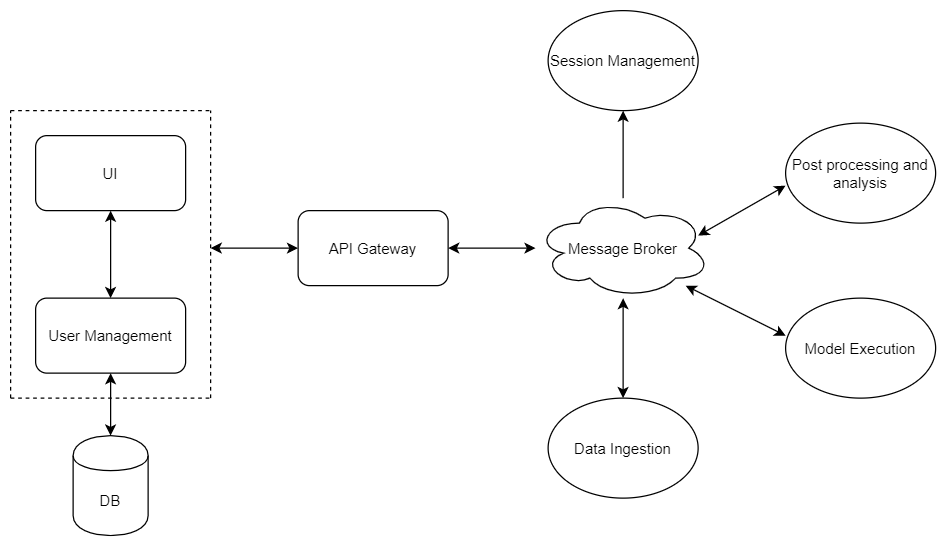

The diagram above was exported from draw.io. Its source (the exported page's mxGraphModel, read from the mxfile embedded in the PNG):
<mxGraphModel dx="819" dy="414" grid="1" gridSize="10" guides="1" tooltips="1" connect="1" arrows="1" fold="1" page="1" pageScale="1" pageWidth="850" pageHeight="1100" background="none" math="0" shadow="0">
  <root>
    <mxCell id="0" />
    <mxCell id="1" parent="0" />
    <mxCell id="liG3pAq95XA5pujRprH--2" value="UI" style="rounded=1;whiteSpace=wrap;html=1;" vertex="1" parent="1">
      <mxGeometry x="80" y="160" width="120" height="60" as="geometry" />
    </mxCell>
    <mxCell id="liG3pAq95XA5pujRprH--3" value="User Management" style="rounded=1;whiteSpace=wrap;html=1;" vertex="1" parent="1">
      <mxGeometry x="80" y="290" width="120" height="60" as="geometry" />
    </mxCell>
    <mxCell id="liG3pAq95XA5pujRprH--4" value="" style="endArrow=classic;startArrow=classic;html=1;entryX=0.5;entryY=1;entryDx=0;entryDy=0;exitX=0.5;exitY=0;exitDx=0;exitDy=0;" edge="1" parent="1" source="liG3pAq95XA5pujRprH--3" target="liG3pAq95XA5pujRprH--2">
      <mxGeometry width="50" height="50" relative="1" as="geometry">
        <mxPoint x="115" y="280" as="sourcePoint" />
        <mxPoint x="165" y="230" as="targetPoint" />
      </mxGeometry>
    </mxCell>
    <mxCell id="liG3pAq95XA5pujRprH--5" value="" style="endArrow=none;dashed=1;html=1;" edge="1" parent="1">
      <mxGeometry width="50" height="50" relative="1" as="geometry">
        <mxPoint x="60" y="370" as="sourcePoint" />
        <mxPoint x="60" y="140" as="targetPoint" />
      </mxGeometry>
    </mxCell>
    <mxCell id="liG3pAq95XA5pujRprH--6" value="" style="endArrow=none;dashed=1;html=1;" edge="1" parent="1">
      <mxGeometry width="50" height="50" relative="1" as="geometry">
        <mxPoint x="220" y="370" as="sourcePoint" />
        <mxPoint x="220" y="140" as="targetPoint" />
      </mxGeometry>
    </mxCell>
    <mxCell id="liG3pAq95XA5pujRprH--7" value="" style="endArrow=none;dashed=1;html=1;" edge="1" parent="1">
      <mxGeometry width="50" height="50" relative="1" as="geometry">
        <mxPoint x="60" y="140" as="sourcePoint" />
        <mxPoint x="220" y="140" as="targetPoint" />
      </mxGeometry>
    </mxCell>
    <mxCell id="liG3pAq95XA5pujRprH--8" value="" style="endArrow=none;dashed=1;html=1;" edge="1" parent="1">
      <mxGeometry width="50" height="50" relative="1" as="geometry">
        <mxPoint x="60" y="370" as="sourcePoint" />
        <mxPoint x="220" y="370" as="targetPoint" />
      </mxGeometry>
    </mxCell>
    <mxCell id="liG3pAq95XA5pujRprH--9" value="DB" style="shape=cylinder;whiteSpace=wrap;html=1;boundedLbl=1;backgroundOutline=1;" vertex="1" parent="1">
      <mxGeometry x="110" y="400" width="60" height="80" as="geometry" />
    </mxCell>
    <mxCell id="liG3pAq95XA5pujRprH--10" value="" style="endArrow=classic;startArrow=classic;html=1;entryX=0.5;entryY=1;entryDx=0;entryDy=0;" edge="1" parent="1" target="liG3pAq95XA5pujRprH--3">
      <mxGeometry width="50" height="50" relative="1" as="geometry">
        <mxPoint x="140" y="400" as="sourcePoint" />
        <mxPoint x="190" y="350" as="targetPoint" />
      </mxGeometry>
    </mxCell>
    <mxCell id="liG3pAq95XA5pujRprH--27" style="edgeStyle=orthogonalEdgeStyle;rounded=0;orthogonalLoop=1;jettySize=auto;html=1;entryX=0.5;entryY=1;entryDx=0;entryDy=0;" edge="1" parent="1" source="liG3pAq95XA5pujRprH--11" target="liG3pAq95XA5pujRprH--16">
      <mxGeometry relative="1" as="geometry" />
    </mxCell>
    <mxCell id="liG3pAq95XA5pujRprH--11" value="Message Broker&lt;br&gt;" style="ellipse;shape=cloud;whiteSpace=wrap;html=1;" vertex="1" parent="1">
      <mxGeometry x="480" y="210" width="140" height="80" as="geometry" />
    </mxCell>
    <mxCell id="liG3pAq95XA5pujRprH--12" value="API Gateway" style="rounded=1;whiteSpace=wrap;html=1;" vertex="1" parent="1">
      <mxGeometry x="290" y="220" width="120" height="60" as="geometry" />
    </mxCell>
    <mxCell id="liG3pAq95XA5pujRprH--13" value="" style="endArrow=classic;startArrow=classic;html=1;entryX=0;entryY=0.5;entryDx=0;entryDy=0;" edge="1" parent="1" target="liG3pAq95XA5pujRprH--12">
      <mxGeometry width="50" height="50" relative="1" as="geometry">
        <mxPoint x="220" y="250" as="sourcePoint" />
        <mxPoint x="270" y="210" as="targetPoint" />
      </mxGeometry>
    </mxCell>
    <mxCell id="liG3pAq95XA5pujRprH--14" value="" style="endArrow=classic;startArrow=classic;html=1;exitX=1;exitY=0.5;exitDx=0;exitDy=0;" edge="1" parent="1" source="liG3pAq95XA5pujRprH--12" target="liG3pAq95XA5pujRprH--11">
      <mxGeometry width="50" height="50" relative="1" as="geometry">
        <mxPoint x="430" y="250" as="sourcePoint" />
        <mxPoint x="480" y="200" as="targetPoint" />
        <Array as="points" />
      </mxGeometry>
    </mxCell>
    <mxCell id="liG3pAq95XA5pujRprH--15" value="Data Ingestion" style="ellipse;whiteSpace=wrap;html=1;" vertex="1" parent="1">
      <mxGeometry x="490" y="370" width="120" height="80" as="geometry" />
    </mxCell>
    <mxCell id="liG3pAq95XA5pujRprH--16" value="Session Management" style="ellipse;whiteSpace=wrap;html=1;" vertex="1" parent="1">
      <mxGeometry x="490" y="60" width="120" height="80" as="geometry" />
    </mxCell>
    <mxCell id="liG3pAq95XA5pujRprH--17" value="Post processing and analysis" style="ellipse;whiteSpace=wrap;html=1;" vertex="1" parent="1">
      <mxGeometry x="680" y="150" width="120" height="80" as="geometry" />
    </mxCell>
    <mxCell id="liG3pAq95XA5pujRprH--19" value="Model Execution&lt;br&gt;" style="ellipse;whiteSpace=wrap;html=1;" vertex="1" parent="1">
      <mxGeometry x="680" y="290" width="120" height="80" as="geometry" />
    </mxCell>
    <mxCell id="liG3pAq95XA5pujRprH--22" value="" style="endArrow=classic;startArrow=classic;html=1;entryX=0.5;entryY=1;entryDx=0;entryDy=0;entryPerimeter=0;" edge="1" parent="1" target="liG3pAq95XA5pujRprH--11">
      <mxGeometry width="50" height="50" relative="1" as="geometry">
        <mxPoint x="550" y="370" as="sourcePoint" />
        <mxPoint x="600" y="320" as="targetPoint" />
      </mxGeometry>
    </mxCell>
    <mxCell id="liG3pAq95XA5pujRprH--24" value="" style="endArrow=classic;startArrow=classic;html=1;entryX=0;entryY=0.625;entryDx=0;entryDy=0;entryPerimeter=0;" edge="1" parent="1" target="liG3pAq95XA5pujRprH--17">
      <mxGeometry width="50" height="50" relative="1" as="geometry">
        <mxPoint x="610" y="240" as="sourcePoint" />
        <mxPoint x="610" y="160" as="targetPoint" />
      </mxGeometry>
    </mxCell>
    <mxCell id="liG3pAq95XA5pujRprH--25" value="" style="endArrow=classic;startArrow=classic;html=1;entryX=0;entryY=0.375;entryDx=0;entryDy=0;entryPerimeter=0;" edge="1" parent="1" target="liG3pAq95XA5pujRprH--19">
      <mxGeometry width="50" height="50" relative="1" as="geometry">
        <mxPoint x="600" y="280" as="sourcePoint" />
        <mxPoint x="670" y="240" as="targetPoint" />
      </mxGeometry>
    </mxCell>
  </root>
</mxGraphModel>